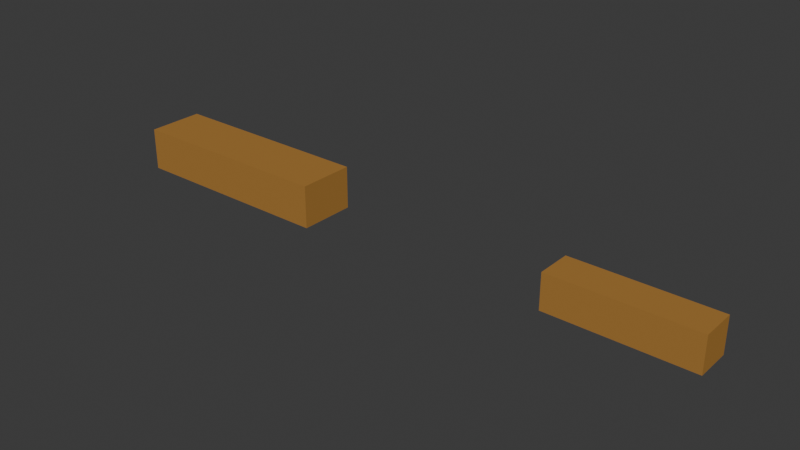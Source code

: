 # Source: Task1.blend  (saved by Blender 4.5.90; exported with 4.5.12 LTS)
import bpy
from mathutils import Matrix  # noqa: F401  (used for matrix-valued properties, if any)

bpy.ops.wm.read_factory_settings(use_empty=True)
scene = bpy.context.scene
scene.name = 'Scene'

# ---- collections
col_collection = bpy.data.collections.new('Collection'); scene.collection.children.link(col_collection)

# ---- materials (node trees are filled in below, after node groups)
mat_kayumaterial_001 = bpy.data.materials.new('KayuMaterial.001')
mat_kayumaterial_001.diffuse_color = (0.4, 0.2, 0.05, 1.0)
mat_kayumaterial_002 = bpy.data.materials.new('KayuMaterial.002')
mat_kayumaterial_002.diffuse_color = (0.4, 0.2, 0.05, 1.0)

# ---- material node trees

# ---- world
world_world = bpy.data.worlds.new('World'); scene.world = world_world
world_world.use_nodes = True; world_world.node_tree.nodes.clear()
_N = world_world.node_tree.nodes; _L = world_world.node_tree.links
n0 = _N.new('ShaderNodeOutputWorld'); n0.name = 'World Output'; n0.location = (200, 100)
n1 = _N.new('ShaderNodeBackground'); n1.name = 'Background'; n1.location = (-200, 100)
n1.inputs[0].default_value = (0.05088, 0.05088, 0.05088, 1.0)
_L.new(n1.outputs[0], n0.inputs[0])
n0.is_active_output = True
world_world.color = (0.05088, 0.05088, 0.05088)
world_world.sun_shadow_jitter_overblur = 0.0

# ---- meshes
me_cube_002 = bpy.data.meshes.new('Cube.002')
me_cube_002.from_pydata([(-0.5, -0.5, -0.5), (-0.5, -0.5, 0.5), (-0.5, 0.5, -0.5), (-0.5, 0.5, 0.5), (0.5, -0.5, -0.5), (0.5, -0.5, 0.5), (0.5, 0.5, -0.5), (0.5, 0.5, 0.5)], [], [(0, 1, 3, 2), (2, 3, 7, 6), (6, 7, 5, 4), (4, 5, 1, 0), (2, 6, 4, 0), (7, 3, 1, 5)])
_uv = me_cube_002.uv_layers.new(name='UVMap')
_uv.uv.foreach_set('vector', [0.375, 0.0, 0.625, 0.0, 0.625, 0.25, 0.375, 0.25, 0.375, 0.25, 0.625, 0.25, 0.625, 0.5, 0.375, 0.5, 0.375, 0.5, 0.625, 0.5, 0.625, 0.75, 0.375, 0.75, 0.375, 0.75, 0.625, 0.75, 0.625, 1.0, 0.375, 1.0, 0.125, 0.5, 0.375, 0.5, 0.375, 0.75, 0.125, 0.75, 0.625, 0.5, 0.875, 0.5, 0.875, 0.75, 0.625, 0.75])
me_cube_002.materials.append(mat_kayumaterial_001)
me_cube_002.update()
me_cube_003 = bpy.data.meshes.new('Cube.003')
me_cube_003.from_pydata([(-0.5, -0.5, -0.5), (-0.5, -0.5, 0.5), (-0.5, 0.5, -0.5), (-0.5, 0.5, 0.5), (0.5, -0.5, -0.5), (0.5, -0.5, 0.5), (0.5, 0.5, -0.5), (0.5, 0.5, 0.5)], [], [(0, 1, 3, 2), (2, 3, 7, 6), (6, 7, 5, 4), (4, 5, 1, 0), (2, 6, 4, 0), (7, 3, 1, 5)])
_uv = me_cube_003.uv_layers.new(name='UVMap')
_uv.uv.foreach_set('vector', [0.375, 0.0, 0.625, 0.0, 0.625, 0.25, 0.375, 0.25, 0.375, 0.25, 0.625, 0.25, 0.625, 0.5, 0.375, 0.5, 0.375, 0.5, 0.625, 0.5, 0.625, 0.75, 0.375, 0.75, 0.375, 0.75, 0.625, 0.75, 0.625, 1.0, 0.375, 1.0, 0.125, 0.5, 0.375, 0.5, 0.375, 0.75, 0.125, 0.75, 0.625, 0.5, 0.875, 0.5, 0.875, 0.75, 0.625, 0.75])
me_cube_003.materials.append(mat_kayumaterial_002)
me_cube_003.update()

# ---- objects
ob_cube = bpy.data.objects.new('Cube', me_cube_002)
ob_cube_001 = bpy.data.objects.new('Cube.001', me_cube_003)

# ---- transforms, parenting, visibility, modifiers, constraints
ob_cube.location = (0.0, 0.0, 0.0)
ob_cube.scale = (1.5, 0.4, 0.3)
ob_cube_001.location = (3.0, 0.0, 0.0)
ob_cube_001.scale = (1.0, 0.25, 0.25)

# ---- collection membership
col_collection.objects.link(ob_cube)
col_collection.objects.link(ob_cube_001)

# ---- scene / render settings (as saved in the file)
scene.frame_start = 1; scene.frame_end = 250; scene.frame_set(1)
scene.render.engine = 'BLENDER_EEVEE_NEXT'
bpy.context.view_layer.update()

# ---- added for rendering (the .blend has no active camera and no usable light): camera, sun
cam_auto = bpy.data.cameras.new('AutoCamera')
cam_auto.lens = 50.0
cam_auto.sensor_width = 36.0
cam_auto.clip_end = 1000.0
ob_auto_camera = bpy.data.objects.new('AutoCamera', cam_auto)
scene.collection.objects.link(ob_auto_camera)
ob_auto_camera.location = (5.33432, -4.75119, 3.16746)
ob_auto_camera.rotation_euler = (1.09748, -7.21219e-08, 0.694738)
scene.camera = ob_auto_camera
light_auto_sun = bpy.data.lights.new('AutoSun', 'SUN')
light_auto_sun.energy = 3.0
light_auto_sun.angle = 0.0523599
ob_auto_sun = bpy.data.objects.new('AutoSun', light_auto_sun)
scene.collection.objects.link(ob_auto_sun)
ob_auto_sun.rotation_euler = (0.872665, 0.174533, 0.523599)
bpy.context.view_layer.update()
